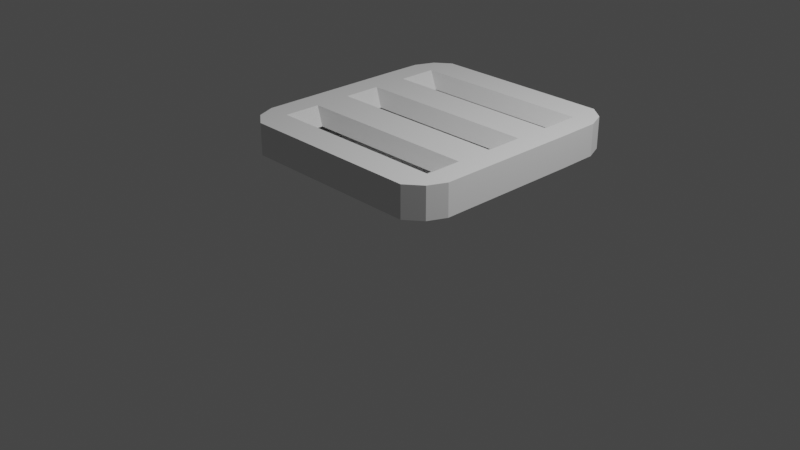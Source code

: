 # Source: untitled.blend  (saved by Blender 3.0.42; exported with 4.5.12 LTS)
import bpy
from mathutils import Matrix  # noqa: F401  (used for matrix-valued properties, if any)

bpy.ops.wm.read_factory_settings(use_empty=True)
scene = bpy.context.scene
scene.name = 'Scene'

# ---- collections
col_collection = bpy.data.collections.new('Collection'); scene.collection.children.link(col_collection)

# ---- images (referenced by path relative to the original .blend; pixels are not part of the script)
import os
ASSET_DIR = os.environ.get("B2B_ASSET_DIR", "")  # directory of the original .blend (textures are referenced by path, not embedded)
HERE = os.path.dirname(os.path.abspath(__file__))  # packed textures are extracted next to this script under _unpacked/

def load_image(name, relpath, width, height, colorspace="sRGB"):
    """Load a texture the original file referenced (path relative to the .blend, or extracted next to this script)."""
    p = next((c for c in (os.path.join(HERE, relpath), os.path.join(ASSET_DIR, relpath)) if relpath and os.path.exists(c)), "")
    if p:
        img = bpy.data.images.load(p, check_existing=True)
        img.name = name
    else:  # same state as the original file: an image datablock whose file is absent (Cycles renders it pink)
        img = bpy.data.images.new(name, width, height)
        img.source = "FILE"
        img.filepath = "//" + (relpath or name)
    img.colorspace_settings.name = colorspace
    return img
img_meshescordoorcount11_diff_png = load_image('Meshescordoorcount11_diff.png', 'Meshescordoorcount11_diff.png', 1024, 1024, 'sRGB')
img_meshescordoorcount11_diff_png_001 = load_image('Meshescordoorcount11_diff.png.001', 'Meshescordoorcount11_diff.png', 1024, 1024, 'Non-Color')
img_meshescordoorcount11_nmap_png = load_image('Meshescordoorcount11_nmap.png', 'Meshescordoorcount11_nmap.png', 1024, 1024, 'Non-Color')

# ---- materials (node trees are filled in below, after node groups)
mat_meshescordoorcount11mtl = bpy.data.materials.new('Meshescordoorcount11Mtl')
mat_meshescordoorcount11mtl.surface_render_method = 'BLENDED'
mat_meshescordoorcount11mtl.blend_method = 'BLEND'
mat_meshescordoorcount11mtl.use_transparent_shadow = False
mat_meshescordoorcount11mtl.diffuse_color = (0.3736, 0.3686, 0.3838, 1.0)
mat_meshescordoorcount11mtl.roughness = 0.4677
mat_meshescordoorcount11mtl.specular_intensity = 0.2502

# ---- material node trees
mat_meshescordoorcount11mtl.use_nodes = True; mat_meshescordoorcount11mtl.node_tree.nodes.clear()
_N = mat_meshescordoorcount11mtl.node_tree.nodes; _L = mat_meshescordoorcount11mtl.node_tree.links
n0 = _N.new('ShaderNodeBsdfPrincipled'); n0.name = 'Principled BSDF'; n0.location = (10, 300)
n0.distribution = 'GGX'
n0.subsurface_method = 'RANDOM_WALK_SKIN'
n0.inputs[2].default_value = 0.4677
n0.inputs[3].default_value = 1.45
n0.inputs[13].default_value = 0.2502
n0.inputs[27].default_value = (0.0, 0.0, 0.0, 1.0)
n0.inputs[28].default_value = 1.0
n1 = _N.new('ShaderNodeOutputMaterial'); n1.name = 'Material Output'; n1.location = (300, 300)
n2 = _N.new('ShaderNodeTexImage'); n2.name = 'Image Texture'; n2.location = (-300, 600)
n2.image = img_meshescordoorcount11_diff_png
n3 = _N.new('ShaderNodeTexImage'); n3.name = 'Image Texture.001'; n3.location = (-300, 0)
n3.image = img_meshescordoorcount11_diff_png_001
n4 = _N.new('ShaderNodeNormalMap'); n4.name = 'Normal Map'; n4.location = (-300, -300)
n4.label = 'Normal/Map'
n5 = _N.new('ShaderNodeTexImage'); n5.name = 'Image Texture.002'; n5.location = (-600, -900)
n5.image = img_meshescordoorcount11_nmap_png
_L.new(n0.outputs[0], n1.inputs[0])
_L.new(n2.outputs[0], n0.inputs[0])
_L.new(n3.outputs[1], n0.inputs[4])
_L.new(n4.outputs[0], n0.inputs[5])
_L.new(n5.outputs[0], n4.inputs[1])
n1.is_active_output = True

# ---- world
world_world = bpy.data.worlds.new('World'); scene.world = world_world
world_world.use_nodes = True; world_world.node_tree.nodes.clear()
_N = world_world.node_tree.nodes; _L = world_world.node_tree.links
n0 = _N.new('ShaderNodeOutputWorld'); n0.name = 'World Output'; n0.location = (300, 300)
n1 = _N.new('ShaderNodeBackground'); n1.name = 'Background'; n1.location = (10, 300)
n1.inputs[0].default_value = (0.05088, 0.05088, 0.05088, 1.0)
_L.new(n1.outputs[0], n0.inputs[0])
n0.is_active_output = True
world_world.color = (0.05088, 0.05088, 0.05088)
world_world.use_sun_shadow = False
world_world.sun_shadow_jitter_overblur = 0.0

# ---- cameras
cam_camera = bpy.data.cameras.new('Camera')
cam_camera.clip_end = 100.0
cam_camera.ortho_scale = 7.314

# ---- lights
light_light = bpy.data.lights.new('Light', 'POINT')
light_light.transmission_factor = 0.0
light_light.energy = 1000.0
light_light.shadow_soft_size = 0.1
light_light.shadow_maximum_resolution = 0.006
light_light.use_absolute_resolution = True

# ---- meshes
me_cube_001 = bpy.data.meshes.new('Cube.001')
me_cube_001.from_pydata([(-1.0, -0.9256, 0.6576), (-1.0, -0.9256, 1.0), (-1.0, 1.0, 0.6576), (-1.0, 1.0, 1.0), (1.0, -0.9256, 0.6576), (1.0, -0.9256, 1.0), (1.0, 1.0, 0.6576), (1.0, 1.0, 1.0), (-1.0, 0.61, 0.6576), (-1.0, 0.2, 0.6576), (-1.0, -0.2, 0.6576), (-1.0, -0.6, 0.6576), (-1.0, -0.6, 1.0), (-1.0, -0.2, 1.0), (-1.0, 0.2, 1.0), (-1.0, 0.6121, 1.0), (1.0, -0.6, 0.6576), (1.0, -0.2, 0.6576), (1.0, 0.2, 0.6576), (1.0, 0.61, 0.6576), (1.0, 0.6121, 1.0), (1.0, 0.2, 1.0), (1.0, -0.2, 1.0), (1.0, -0.6, 1.0), (-1.0, -0.4936, 1.0), (-1.259, 0.6132, 0.6576), (-1.259, 0.614, 1.0), (-1.259, 0.9961, 1.0), (-1.259, 0.9961, 0.6576), (1.259, -0.5917, 0.6576), (1.259, -0.5958, 1.0), (1.259, 0.9978, 0.6576), (1.259, 0.9978, 1.0), (1.259, 0.6094, 1.0), (1.259, 0.6035, 0.6576), (1.259, 0.2059, 1.0), (1.259, 0.198, 0.6576), (1.259, -0.1952, 1.0), (1.259, -0.1951, 0.6576), (-1.259, -0.5942, 1.0), (-1.259, -0.5942, 0.6576), (-1.259, -0.1974, 1.0), (-1.259, -0.1974, 0.6576), (-1.259, 0.1909, 1.0), (-1.259, 0.1909, 0.6576), (-0.7773, -0.3296, 0.8676), (-0.7773, 0.3231, 0.8676), (0.7773, 0.3231, 0.8676), (0.7773, -0.3296, 0.8676), (-1.0, 1.43, 1.0), (-1.0, 1.43, 0.6576), (1.0, 1.43, 0.6576), (1.0, 1.43, 1.0), (-0.7773, -0.4713, 0.8634), (-0.7773, 0.4675, 0.8634), (0.7773, 0.4675, 0.8634), (0.7773, -0.4713, 0.8634), (-1.0, 1.765, 1.0), (-1.0, 1.765, 0.6576), (1.0, 1.765, 0.6576), (1.0, 1.765, 1.0), (-1.253, 1.43, 0.6576), (-1.253, 1.43, 1.0), (-1.164, 1.638, 1.0), (-1.164, 1.638, 0.6576), (1.252, 1.43, 1.0), (1.252, 1.43, 0.6576), (1.17, 1.633, 0.6576), (1.17, 1.633, 1.0), (-0.7773, 1.286, 0.8641), (0.7773, 1.286, 0.8641), (-0.7773, 1.136, 0.863), (0.7773, 1.136, 0.863), (1.173, -0.785, 1.0), (1.173, -0.784, 0.6576), (-1.177, -0.7948, 1.0), (-1.177, -0.7948, 0.6576)], [], [(4, 5, 1, 0), (11, 16, 4, 0), (23, 12, 1, 5), (7, 3, 15, 20), (3, 27, 26, 15), (21, 14, 13, 22), (2, 6, 19, 8), (8, 19, 18, 9), (9, 18, 17, 10), (10, 17, 16, 11), (25, 26, 27, 28), (8, 25, 28, 2), (5, 73, 30, 23), (16, 29, 74, 4), (31, 32, 33, 34), (20, 33, 32, 7), (6, 31, 34, 19), (34, 33, 35, 36), (21, 35, 33, 20), (19, 34, 36, 18), (36, 35, 37, 38), (22, 37, 35, 21), (18, 36, 38, 17), (38, 37, 30, 29), (13, 41, 39, 12, 24), (17, 38, 29, 16), (12, 39, 75, 1), (0, 76, 40, 11), (40, 39, 41, 42), (11, 40, 42, 10), (42, 41, 43, 44), (14, 43, 41, 13), (10, 42, 44, 9), (44, 43, 26, 25), (15, 26, 43, 14), (9, 44, 25, 8), (22, 13, 45, 48), (14, 21, 47, 46), (15, 14, 46, 54), (23, 30, 37, 22), (49, 52, 60, 57), (6, 2, 50, 51), (12, 23, 56, 53), (20, 15, 54, 55), (20, 55, 47, 21), (23, 22, 48, 56), (58, 57, 60, 59), (51, 50, 58, 59), (61, 62, 63, 64), (57, 63, 62, 49), (58, 64, 63, 57), (50, 61, 64, 58), (65, 66, 67, 68), (59, 67, 66, 51), (60, 68, 67, 59), (52, 65, 68, 60), (65, 32, 31, 66), (52, 7, 32, 65), (66, 31, 6, 51), (52, 70, 72, 7), (52, 49, 69, 70), (3, 7, 72, 71), (71, 69, 49, 3), (3, 49, 62, 27), (28, 27, 62, 61), (4, 74, 73, 5), (1, 75, 76, 0), (12, 53, 45, 13, 24), (75, 39, 40, 76), (50, 2, 28, 61), (74, 29, 30, 73)])
_uv = me_cube_001.uv_layers.new(name='UVMap')
_uv.uv.foreach_set('vector', [0.5822, 0.75, 0.625, 0.75, 0.625, 1.0, 0.5822, 1.0, 0.125, 0.7, 0.4943, 0.7, 0.5822, 0.75, 0.125, 0.75, 0.625, 0.7, 0.875, 0.7, 0.875, 0.75, 0.625, 0.75, 0.625, 0.5, 0.875, 0.5, 0.875, 0.55, 0.625, 0.55, 0.625, 0.25, 0.625, 0.25, 0.625, 0.2, 0.625, 0.2, 0.625, 0.6, 0.875, 0.6, 0.875, 0.65, 0.625, 0.65, 0.125, 0.5, 0.375, 0.5, 0.4943, 0.5495, 0.125, 0.5487, 0.125, 0.5487, 0.4943, 0.5495, 0.4945, 0.6, 0.125, 0.6, 0.125, 0.6, 0.4945, 0.6, 0.4937, 0.65, 0.125, 0.65, 0.125, 0.65, 0.4937, 0.65, 0.4943, 0.7, 0.125, 0.7, 0.5822, 0.2, 0.625, 0.2, 0.625, 0.25, 0.5822, 0.25, 0.4933, 0.2005, 0.5822, 0.2, 0.5822, 0.25, 0.5822, 0.25, 0.625, 0.75, 0.625, 0.738, 0.625, 0.7, 0.625, 0.7, 0.4943, 0.7, 0.5822, 0.7, 0.5822, 0.738, 0.5822, 0.75, 0.5822, 0.5, 0.625, 0.5, 0.625, 0.55, 0.5822, 0.55, 0.625, 0.55, 0.625, 0.55, 0.625, 0.5, 0.625, 0.5, 0.375, 0.5, 0.5822, 0.5, 0.5822, 0.55, 0.4943, 0.5495, 0.5822, 0.55, 0.625, 0.55, 0.625, 0.6, 0.5822, 0.6, 0.625, 0.6, 0.625, 0.6, 0.625, 0.55, 0.625, 0.55, 0.4943, 0.5495, 0.5822, 0.55, 0.5822, 0.6, 0.4945, 0.6, 0.5822, 0.6, 0.625, 0.6, 0.625, 0.65, 0.5822, 0.65, 0.625, 0.65, 0.625, 0.65, 0.625, 0.6, 0.625, 0.6, 0.4945, 0.6, 0.5822, 0.6, 0.5822, 0.65, 0.4937, 0.65, 0.5822, 0.65, 0.625, 0.65, 0.625, 0.7, 0.5822, 0.7, 0.625, 0.1, 0.625, 0.1, 0.625, 0.05, 0.625, 0.05, 0.625, 0.0633, 0.4937, 0.65, 0.5822, 0.65, 0.5822, 0.7, 0.4943, 0.7, 0.625, 0.05, 0.625, 0.05, 0.625, 0.02016, 0.625, 0.0, 0.5822, 0.0, 0.5822, 0.02016, 0.5822, 0.05, 0.5822, 0.05, 0.5822, 0.05, 0.625, 0.05, 0.625, 0.1, 0.5822, 0.1, 0.5822, 0.05, 0.5822, 0.05, 0.5822, 0.1, 0.5822, 0.1, 0.5822, 0.1, 0.625, 0.1, 0.625, 0.15, 0.5822, 0.15, 0.625, 0.15, 0.625, 0.15, 0.625, 0.1, 0.625, 0.1, 0.5822, 0.1, 0.5822, 0.1, 0.5822, 0.15, 0.4932, 0.15, 0.5822, 0.15, 0.625, 0.15, 0.625, 0.2, 0.5822, 0.2, 0.625, 0.2, 0.625, 0.2, 0.625, 0.15, 0.625, 0.15, 0.4932, 0.15, 0.5822, 0.15, 0.5822, 0.2, 0.4933, 0.2005, 0.625, 0.65, 0.875, 0.65, 0.875, 0.65, 0.625, 0.65, 0.875, 0.6, 0.625, 0.6, 0.625, 0.6, 0.875, 0.6, 0.875, 0.55, 0.875, 0.6, 0.875, 0.6, 0.875, 0.55, 0.625, 0.7, 0.625, 0.7, 0.625, 0.65, 0.625, 0.65, 0.0, 0.0, 0.0, 0.0, 0.0, 0.0, 0.0, 0.0, 0.375, 0.5, 0.125, 0.5, 0.125, 0.5, 0.375, 0.5, 0.875, 0.7, 0.625, 0.7, 0.625, 0.7, 0.875, 0.7, 0.625, 0.55, 0.875, 0.55, 0.875, 0.55, 0.625, 0.55, 0.625, 0.55, 0.625, 0.55, 0.625, 0.6, 0.625, 0.6, 0.625, 0.7, 0.625, 0.65, 0.625, 0.65, 0.625, 0.7, 0.5822, 0.25, 0.625, 0.25, 0.625, 0.5, 0.5822, 0.5, 0.375, 0.5, 0.125, 0.5, 0.125, 0.5, 0.5822, 0.5, 0.5822, 0.25, 0.625, 0.25, 0.625, 0.25, 0.5822, 0.25, 0.625, 0.25, 0.625, 0.25, 0.625, 0.25, 0.625, 0.25, 0.5822, 0.25, 0.5822, 0.25, 0.625, 0.25, 0.625, 0.25, 0.5822, 0.25, 0.5822, 0.25, 0.5822, 0.25, 0.5822, 0.25, 0.625, 0.5, 0.5822, 0.5, 0.5822, 0.5, 0.625, 0.5, 0.5822, 0.5, 0.5822, 0.5, 0.5822, 0.5, 0.375, 0.5, 0.625, 0.5, 0.625, 0.5, 0.5822, 0.5, 0.5822, 0.5, 0.625, 0.5, 0.625, 0.5, 0.625, 0.5, 0.625, 0.5, 0.0, 0.0, 0.0, 0.0, 0.0, 0.0, 0.0, 0.0, 0.0, 0.0, 0.0, 0.0, 0.0, 0.0, 0.0, 0.0, 0.0, 0.0, 0.0, 0.0, 0.0, 0.0, 0.0, 0.0, 0.0, 0.0, 0.0, 0.0, 0.625, 0.5, 0.625, 0.5, 0.0, 0.0, 0.0, 0.0, 0.0, 0.0, 0.0, 0.0, 0.875, 0.5, 0.625, 0.5, 0.625, 0.5, 0.875, 0.5, 0.875, 0.5, 0.0, 0.0, 0.0, 0.0, 0.875, 0.5, 0.0, 0.0, 0.0, 0.0, 0.0, 0.0, 0.0, 0.0, 0.0, 0.0, 0.0, 0.0, 0.0, 0.0, 0.0, 0.0, 0.5822, 0.75, 0.5822, 0.738, 0.625, 0.738, 0.625, 0.75, 0.625, 0.0, 0.625, 0.02016, 0.5822, 0.02016, 0.5822, 0.0, 0.0, 0.0, 0.0, 0.0, 0.0, 0.0, 0.0, 0.0, 0.0, 0.0, 0.625, 0.02016, 0.625, 0.05, 0.5822, 0.05, 0.5822, 0.02016, 0.0, 0.0, 0.0, 0.0, 0.0, 0.0, 0.0, 0.0, 0.5822, 0.738, 0.5822, 0.7, 0.625, 0.7, 0.625, 0.738])
me_cube_001.use_remesh_fix_poles = True
me_cube_001.use_remesh_preserve_attributes = False
me_cube_001.update()
me_jj = bpy.data.meshes.new('jj')
me_jj.from_pydata([(-98.12, 20.99, 1444.0), (-98.12, 20.99, 1545.0), (-99.3, 15.68, 1444.0), (-99.3, 15.68, 1545.0), (-99.3, 15.68, 1444.0), (-99.3, 15.68, 1545.0), (-98.12, 10.37, 1444.0), (-98.12, 10.37, 1545.0), (-94.74, 25.49, 1444.0), (-94.74, 25.49, 1545.0), (-98.12, 20.99, 1444.0), (-98.12, 20.99, 1545.0), (-98.12, 10.37, 1444.0), (-98.12, 10.37, 1545.0), (-94.74, 5.871, 1444.0), (-94.74, 5.871, 1545.0), (-86.71, 29.55, 1444.0), (-86.7, 29.55, 1545.0), (-83.74, 29.55, 1444.0), (-83.74, 29.55, 1545.0), (-86.71, 29.55, 1444.0), (-92.66, 28.5, 1545.0), (-86.7, 29.55, 1545.0), (-92.67, 28.5, 1444.0), (-92.67, 28.5, 1444.0), (-97.71, 25.49, 1545.0), (-92.66, 28.5, 1545.0), (-97.72, 25.49, 1444.0), (-94.74, 5.871, 1444.0), (-94.74, 5.871, 1545.0), (-89.69, 2.864, 1444.0), (-89.69, 2.864, 1545.0), (-98.12, 10.37, 1545.0), (-97.71, 5.871, 1545.0), (-94.74, 5.871, 1545.0), (-92.66, 2.864, 1545.0), (-89.69, 2.864, 1545.0), (-101.1, 10.37, 1545.0), (-99.3, 15.68, 1545.0), (-102.3, 15.68, 1545.0), (-101.1, 20.99, 1545.0), (-98.12, 20.99, 1545.0), (-97.71, 25.49, 1545.0), (-94.74, 25.49, 1545.0), (-92.66, 28.5, 1545.0), (-89.69, 28.5, 1545.0), (-86.7, 29.55, 1545.0), (-83.74, 29.55, 1545.0), (-97.72, 5.871, 1444.0), (-101.1, 10.37, 1545.0), (-101.1, 10.37, 1444.0), (-97.71, 5.871, 1545.0), (-101.1, 10.37, 1444.0), (-102.3, 15.68, 1545.0), (-102.3, 15.68, 1444.0), (-101.1, 10.37, 1545.0), (-101.1, 20.99, 1444.0), (-97.71, 25.49, 1545.0), (-97.72, 25.49, 1444.0), (-101.1, 20.99, 1545.0), (-102.3, 15.68, 1444.0), (-101.1, 20.99, 1545.0), (-101.1, 20.99, 1444.0), (-102.3, 15.68, 1545.0), (-92.66, 2.864, 1545.0), (-92.67, 2.864, 1444.0), (-89.69, 2.864, 1444.0), (-89.69, 2.864, 1545.0), (-92.67, 2.864, 1444.0), (-97.71, 5.871, 1545.0), (-97.72, 5.871, 1444.0), (-92.66, 2.864, 1545.0), (-89.69, 28.5, 1444.0), (-89.69, 28.5, 1545.0), (-94.74, 25.49, 1444.0), (-94.74, 25.49, 1545.0), (-83.74, 29.55, 1444.0), (-83.74, 29.55, 1545.0), (-89.69, 28.5, 1444.0), (-89.69, 28.5, 1545.0), (-94.74, 25.49, 1444.0), (-92.67, 28.5, 1444.0), (-89.69, 28.5, 1444.0), (-86.71, 29.55, 1444.0), (-83.74, 29.55, 1444.0), (-97.72, 25.49, 1444.0), (-98.12, 20.99, 1444.0), (-101.1, 20.99, 1444.0), (-99.3, 15.68, 1444.0), (-102.3, 15.68, 1444.0), (-101.1, 10.37, 1444.0), (-98.12, 10.37, 1444.0), (-97.72, 5.871, 1444.0), (-94.74, 5.871, 1444.0), (-92.67, 2.864, 1444.0), (-89.69, 2.864, 1444.0)], [], [(0, 1, 2), (2, 1, 3), (4, 5, 6), (6, 5, 7), (8, 9, 10), (10, 9, 11), (12, 13, 14), (14, 13, 15), (16, 17, 18), (18, 17, 19), (20, 21, 22), (21, 20, 23), (24, 25, 26), (25, 24, 27), (28, 29, 30), (30, 29, 31), (32, 33, 34), (35, 34, 33), (34, 35, 36), (33, 32, 37), (38, 37, 32), (37, 38, 39), (40, 39, 38), (38, 41, 40), (42, 40, 41), (41, 43, 42), (44, 42, 43), (43, 45, 44), (46, 44, 45), (45, 47, 46), (48, 49, 50), (49, 48, 51), (52, 53, 54), (53, 52, 55), (56, 57, 58), (57, 56, 59), (60, 61, 62), (61, 60, 63), (64, 65, 66), (66, 67, 64), (68, 69, 70), (69, 68, 71), (72, 73, 74), (74, 73, 75), (76, 77, 78), (78, 77, 79), (80, 81, 82), (81, 83, 82), (84, 82, 83), (81, 80, 85), (86, 85, 80), (85, 86, 87), (88, 87, 86), (87, 88, 89), (90, 89, 88), (88, 91, 90), (92, 90, 91), (91, 93, 92), (94, 92, 93), (93, 95, 94)])
me_jj.polygons.foreach_set('use_smooth', [True] * 60)
_uv = me_jj.uv_layers.new(name='UVMap')
_uv.uv.foreach_set('vector', [54.93, -46.02, 42.36, -46.02, 54.93, -46.69, 54.93, -46.69, 42.36, -46.02, 42.36, -46.69, 54.93, -46.69, 42.36, -46.69, 54.93, -47.35, 54.93, -47.35, 42.36, -46.69, 42.36, -47.35, 54.93, -45.46, 42.36, -45.46, 54.93, -46.02, 54.93, -46.02, 42.36, -45.46, 42.36, -46.02, 54.93, -47.35, 42.36, -47.35, 54.93, -47.91, 54.93, -47.91, 42.36, -47.35, 42.36, -47.91, 47.86, -52.91, 47.85, -40.34, 47.48, -52.91, 47.48, -52.91, 47.85, -40.34, 47.48, -40.34, 47.86, -52.91, 48.6, -40.34, 47.85, -40.34, 48.6, -40.34, 47.86, -52.91, 48.6, -52.91, 48.6, -52.91, 49.23, -40.34, 48.6, -40.34, 49.23, -40.34, 48.6, -52.91, 49.23, -52.91, 48.86, -52.91, 48.86, -40.34, 48.23, -52.91, 48.23, -52.91, 48.86, -40.34, 48.23, -40.34, 48.0, -47.35, 48.05, -47.91, 48.42, -47.91, 48.69, -48.29, 48.42, -47.91, 48.05, -47.91, 48.42, -47.91, 48.69, -48.29, 49.06, -48.29, 48.05, -47.91, 48.0, -47.35, 47.63, -47.35, 47.86, -46.69, 47.63, -47.35, 48.0, -47.35, 47.63, -47.35, 47.86, -46.69, 47.48, -46.69, 47.63, -46.02, 47.48, -46.69, 47.86, -46.69, 47.86, -46.69, 48.0, -46.02, 47.63, -46.02, 48.05, -45.46, 47.63, -46.02, 48.0, -46.02, 48.0, -46.02, 48.42, -45.46, 48.05, -45.46, 48.69, -45.09, 48.05, -45.46, 48.42, -45.46, 48.42, -45.46, 49.06, -45.09, 48.69, -45.09, 49.43, -44.95, 48.69, -45.09, 49.06, -45.09, 49.06, -45.09, 49.8, -44.95, 49.43, -44.95, 42.36, -47.91, 54.93, -47.35, 42.36, -47.35, 54.93, -47.35, 42.36, -47.91, 54.93, -47.91, 42.36, -47.35, 54.93, -46.69, 42.36, -46.69, 54.93, -46.69, 42.36, -47.35, 54.93, -47.35, 42.36, -46.02, 54.93, -45.46, 42.36, -45.46, 54.93, -45.46, 42.36, -46.02, 54.93, -46.02, 42.36, -46.69, 54.93, -46.02, 42.36, -46.02, 54.93, -46.02, 42.36, -46.69, 54.93, -46.69, 48.69, -40.34, 48.68, -52.91, 49.06, -52.91, 49.06, -52.91, 49.06, -40.34, 48.69, -40.34, 48.68, -52.91, 48.05, -40.34, 48.05, -52.91, 48.05, -40.34, 48.68, -52.91, 48.69, -40.34, 49.06, -52.91, 49.06, -40.34, 48.42, -52.91, 48.42, -52.91, 49.06, -40.34, 48.42, -40.34, 49.8, -52.91, 49.8, -40.34, 49.06, -52.91, 49.06, -52.91, 49.8, -40.34, 49.06, -40.34, 48.86, -45.46, 48.6, -45.09, 48.23, -45.09, 48.6, -45.09, 47.86, -44.95, 48.23, -45.09, 47.48, -44.95, 48.23, -45.09, 47.86, -44.95, 48.6, -45.09, 48.86, -45.46, 49.23, -45.46, 49.28, -46.02, 49.23, -45.46, 48.86, -45.46, 49.23, -45.46, 49.28, -46.02, 49.65, -46.02, 49.43, -46.69, 49.65, -46.02, 49.28, -46.02, 49.65, -46.02, 49.43, -46.69, 49.8, -46.69, 49.65, -47.35, 49.8, -46.69, 49.43, -46.69, 49.43, -46.69, 49.28, -47.35, 49.65, -47.35, 49.23, -47.91, 49.65, -47.35, 49.28, -47.35, 49.28, -47.35, 48.86, -47.91, 49.23, -47.91, 48.6, -48.29, 49.23, -47.91, 48.86, -47.91, 48.86, -47.91, 48.23, -48.29, 48.6, -48.29])
me_jj.materials.append(mat_meshescordoorcount11mtl)
me_jj.use_remesh_fix_poles = True
me_jj.use_remesh_preserve_attributes = False
me_jj.update()
me_jj.normals_split_custom_set([tuple(v) for v in zip(*[iter([0.9754, -0.2203, -1.111e-10, 0.9754, -0.2203, 0.0, 0.9754, -0.2203, 1.214e-07, 0.9754, -0.2203, 1.214e-07, 0.9754, -0.2203, 0.0, 0.9754, -0.2203, -1.219e-07, 0.9754, 0.2203, 1.219e-07, 0.9754, 0.2203, -1.214e-07, 0.9754, 0.2203, 0.0, 0.9754, 0.2203, 0.0, 0.9754, 0.2203, -1.214e-07, 0.9754, 0.2203, 1.111e-10, 0.8019, -0.5975, 1.427e-07, 0.8019, -0.5975, -1.42e-07, 0.8019, -0.5975, 0.0, 0.8019, -0.5975, 0.0, 0.8019, -0.5975, -1.42e-07, 0.8019, -0.5975, 1.299e-10, 0.8019, 0.5975, -1.299e-10, 0.8019, 0.5975, 0.0, 0.8019, 0.5975, 1.42e-07, 0.8019, 0.5975, 1.42e-07, 0.8019, 0.5975, 0.0, 0.8019, 0.5975, -1.427e-07, 0.0, 1.0, 0.0, 0.0, 1.0, 0.0, 0.0, 1.0, 0.0, 0.0, 1.0, 0.0, 0.0, 1.0, 0.0, 0.0, 1.0, 0.0, -0.1732, 0.9849, -8.532e-07, -0.1733, 0.9849, 1.163e-05, -0.1733, 0.9849, 5.353e-08, -0.1733, 0.9849, 1.163e-05, -0.1732, 0.9849, -8.532e-07, -0.1732, 0.9849, -8.65e-07, -0.5123, 0.8588, -5.643e-06, -0.5123, 0.8588, -5.553e-06, -0.5123, 0.8588, -5.545e-06, -0.5123, 0.8588, -5.553e-06, -0.5123, 0.8588, -5.643e-06, -0.5123, 0.8588, -5.586e-06, 0.5123, 0.8588, -2.934e-11, 0.5123, 0.8588, 0.0, 0.5123, 0.8588, 3.206e-08, 0.5123, 0.8588, 3.206e-08, 0.5123, 0.8588, 0.0, 0.5123, 0.8588, -3.221e-08, 0.0, 0.0, 1.0, 0.0, 0.0, 1.0, 0.0, 0.0, 1.0, 0.0, 0.0, 1.0, 0.0, 0.0, 1.0, 0.0, 0.0, 1.0, 0.0, 0.0, 1.0, 0.0, 0.0, 1.0, 0.0, 0.0, 1.0, 0.0, 0.0, 1.0, 0.0, 0.0, 1.0, 0.0, 0.0, 1.0, 0.0, 0.0, 1.0, 0.0, 0.0, 1.0, 0.0, 0.0, 1.0, 0.0, 0.0, 1.0, 0.0, 0.0, 1.0, 0.0, 0.0, 1.0, 0.0, 0.0, 1.0, 0.0, 0.0, 1.0, 0.0, 0.0, 1.0, 0.0, 0.0, 1.0, 0.0, 0.0, 1.0, 0.0, 0.0, 1.0, 0.0, 0.0, 1.0, 0.0, 0.0, 1.0, 0.0, 0.0, 1.0, 0.0, 0.0, 1.0, 0.0, 0.0, 1.0, 0.0, 0.0, 1.0, 0.0, 0.0, 1.0, 0.0, 0.0, 1.0, 0.0, 0.0, 1.0, 0.0, 0.0, 1.0, 0.0, 0.0, 1.0, 0.0, 0.0, 1.0, 0.0, 0.0, 1.0, 0.0, 0.0, 1.0, 0.0, 0.0, 1.0, 0.0, 0.0, 1.0, 0.0, 0.0, 1.0, 0.0, 0.0, 1.0, -0.8019, -0.5974, -7.741e-07, -0.8019, -0.5975, -2.811e-07, -0.8019, -0.5975, -3.689e-07, -0.8019, -0.5975, -2.811e-07, -0.8019, -0.5974, -7.741e-07, -0.8019, -0.5975, 3.672e-07, -0.9754, -0.2203, -1.669e-06, -0.9754, -0.2203, -7.087e-07, -0.9754, -0.2203, -4.839e-07, -0.9754, -0.2203, -7.087e-07, -0.9754, -0.2203, -1.669e-06, -0.9754, -0.2203, -5.52e-07, -0.8019, 0.5974, -8.83e-07, -0.8019, 0.5975, -3.994e-07, -0.8019, 0.5975, -6.655e-08, -0.8019, 0.5975, -3.994e-07, -0.8019, 0.5974, -8.83e-07, -0.8019, 0.5975, 2.7e-07, -0.9754, 0.2203, -1.786e-07, -0.9754, 0.2203, -1.216e-06, -0.9754, 0.2203, -4.137e-07, -0.9754, 0.2203, -1.216e-06, -0.9754, 0.2203, -1.786e-07, -0.9754, 0.2203, -8.591e-07, 0.0, -1.0, 0.0, 0.0, -1.0, 0.0, 0.0, -1.0, 0.0, 0.0, -1.0, 0.0, 0.0, -1.0, 0.0, 0.0, -1.0, 0.0, -0.5123, -0.8588, -5.385e-06, -0.5123, -0.8588, -5.356e-06, -0.5123, -0.8588, -5.426e-06, -0.5123, -0.8588, -5.356e-06, -0.5123, -0.8588, -5.385e-06, -0.5123, -0.8588, -5.347e-06, 0.5123, -0.8588, 3.221e-08, 0.5123, -0.8588, -3.206e-08, 0.5122, -0.8589, 0.0, 0.5122, -0.8589, 0.0, 0.5123, -0.8588, -3.206e-08, 0.5123, -0.8588, 2.934e-11, 0.1732, -0.9849, -5.867e-11, 0.1733, -0.9849, 0.0, 0.1733, -0.9849, 5.954e-08, 0.1733, -0.9849, 5.954e-08, 0.1733, -0.9849, 0.0, 0.1732, -0.9849, -6.443e-08, 0.0, 0.0, -1.0, 0.0, 0.0, -1.0, 0.0, 0.0, -1.0, 0.0, 0.0, -1.0, 0.0, 0.0, -1.0, 0.0, 0.0, -1.0, 0.0, 0.0, -1.0, 0.0, 0.0, -1.0, 0.0, 0.0, -1.0, 0.0, 0.0, -1.0, 0.0, 0.0, -1.0, 0.0, 0.0, -1.0, 0.0, 0.0, -1.0, 0.0, 0.0, -1.0, 0.0, 0.0, -1.0, 0.0, 0.0, -1.0, 0.0, 0.0, -1.0, 0.0, 0.0, -1.0, 0.0, 0.0, -1.0, 0.0, 0.0, -1.0, 0.0, 0.0, -1.0, 0.0, 0.0, -1.0, 0.0, 0.0, -1.0, 0.0, 0.0, -1.0, 0.0, 0.0, -1.0, 0.0, 0.0, -1.0, 0.0, 0.0, -1.0, 0.0, 0.0, -1.0, 0.0, 0.0, -1.0, 0.0, 0.0, -1.0, 0.0, 0.0, -1.0, 0.0, 0.0, -1.0, 0.0, 0.0, -1.0, 0.0, 0.0, -1.0, 0.0, 0.0, -1.0, 0.0, 0.0, -1.0, 0.0, 0.0, -1.0, 0.0, 0.0, -1.0, 0.0, 0.0, -1.0, 0.0, 0.0, -1.0, 0.0, 0.0, -1.0, 0.0, 0.0, -1.0])] * 3)])

# ---- objects
ob_light = bpy.data.objects.new('Light', light_light)
ob_camera = bpy.data.objects.new('Camera', cam_camera)
ob_cube = bpy.data.objects.new('Cube', me_cube_001)
ob_jj = bpy.data.objects.new('jj', me_jj)

# ---- transforms, parenting, visibility, modifiers, constraints
ob_light.location = (4.076, 1.005, 5.904)
ob_light.rotation_euler = (0.6503, 0.05522, 1.866)
ob_light.lock_rotations_4d = False
ob_light.empty_display_type = 'ARROWS'
ob_light.color = (0.0, 0.0, 0.0, 0.0)
ob_light.lineart.crease_threshold = 0.0
ob_camera.location = (7.359, -6.926, 4.958)
ob_camera.rotation_euler = (1.109, 0.0, 0.8149)
ob_camera.lock_rotations_4d = False
ob_camera.empty_display_type = 'ARROWS'
ob_camera.color = (0.0, 0.0, 0.0, 0.0)
ob_camera.display_type = 'WIRE'
ob_camera.lineart.crease_threshold = 0.0
ob_cube.location = (0.0, 0.0, 0.0)
ob_jj.location = (0.0, 0.0, 0.0)
ob_jj.rotation_euler = (1.571, -0.0, 0.0)

# ---- collection membership
col_collection.objects.link(ob_light)
col_collection.objects.link(ob_camera)
col_collection.objects.link(ob_cube)
col_collection.objects.link(ob_jj)

# ---- scene / render settings (as saved in the file)
scene.camera = ob_camera
scene.frame_start = 1; scene.frame_end = 250; scene.frame_set(22)
scene.render.engine = 'BLENDER_EEVEE_NEXT'
scene.cycles.sampling_pattern = 'TABULATED_SOBOL'
scene.cycles.use_light_tree = False
scene.view_settings.view_transform = 'Filmic'
bpy.context.view_layer.update()
